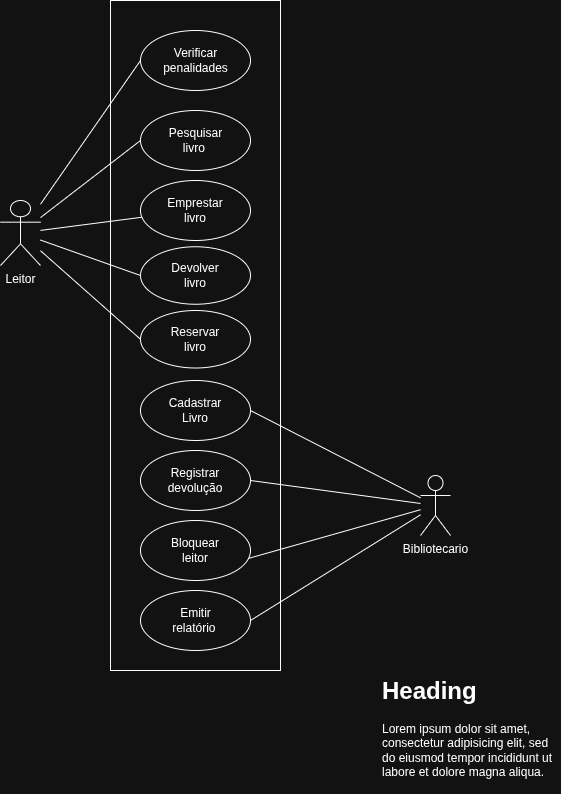

The diagram above was exported from draw.io. Its source (the exported page's mxGraphModel, read from the mxfile embedded in the PNG):
<mxGraphModel dx="693" dy="845" grid="1" gridSize="10" guides="1" tooltips="1" connect="1" arrows="1" fold="1" page="1" pageScale="1" pageWidth="827" pageHeight="1169" math="0" shadow="0">
  <root>
    <mxCell id="0" />
    <mxCell id="1" parent="0" />
    <mxCell id="X5L75PXRAbNEYv8ZGdZ3-27" parent="1" style="html=1;whiteSpace=wrap;" value="" vertex="1">
      <mxGeometry height="670" width="170" x="250" y="50" as="geometry" />
    </mxCell>
    <mxCell id="X5L75PXRAbNEYv8ZGdZ3-51" parent="1" style="ellipse;whiteSpace=wrap;html=1;" value="" vertex="1">
      <mxGeometry height="60" width="110" x="280" y="160" as="geometry" />
    </mxCell>
    <mxCell id="X5L75PXRAbNEYv8ZGdZ3-25" parent="1" style="ellipse;whiteSpace=wrap;html=1;" value="" vertex="1">
      <mxGeometry height="60" width="110" x="280" y="230" as="geometry" />
    </mxCell>
    <mxCell id="X5L75PXRAbNEYv8ZGdZ3-40" edge="1" parent="1" source="X5L75PXRAbNEYv8ZGdZ3-2" style="edgeStyle=none;curved=1;rounded=0;orthogonalLoop=1;jettySize=auto;html=1;fontSize=12;startSize=8;endSize=8;entryX=0;entryY=0.5;entryDx=0;entryDy=0;endArrow=none;endFill=0;" target="X5L75PXRAbNEYv8ZGdZ3-5" value="">
      <mxGeometry relative="1" as="geometry" />
    </mxCell>
    <mxCell id="X5L75PXRAbNEYv8ZGdZ3-41" edge="1" parent="1" source="X5L75PXRAbNEYv8ZGdZ3-2" style="edgeStyle=none;curved=1;rounded=0;orthogonalLoop=1;jettySize=auto;html=1;fontSize=12;startSize=8;endSize=8;startArrow=none;startFill=0;endArrow=none;endFill=0;" target="X5L75PXRAbNEYv8ZGdZ3-25">
      <mxGeometry relative="1" as="geometry" />
    </mxCell>
    <mxCell id="X5L75PXRAbNEYv8ZGdZ3-44" edge="1" parent="1" source="X5L75PXRAbNEYv8ZGdZ3-2" style="edgeStyle=none;curved=1;rounded=0;orthogonalLoop=1;jettySize=auto;html=1;entryX=0;entryY=0.5;entryDx=0;entryDy=0;fontSize=12;startSize=8;endSize=8;endArrow=none;endFill=0;" target="X5L75PXRAbNEYv8ZGdZ3-20">
      <mxGeometry relative="1" as="geometry" />
    </mxCell>
    <mxCell id="X5L75PXRAbNEYv8ZGdZ3-58" edge="1" parent="1" source="X5L75PXRAbNEYv8ZGdZ3-2" style="edgeStyle=none;curved=1;rounded=0;orthogonalLoop=1;jettySize=auto;html=1;entryX=0;entryY=0.5;entryDx=0;entryDy=0;fontSize=12;startSize=8;endSize=8;endArrow=none;endFill=0;" target="X5L75PXRAbNEYv8ZGdZ3-51">
      <mxGeometry relative="1" as="geometry" />
    </mxCell>
    <mxCell id="X5L75PXRAbNEYv8ZGdZ3-67" edge="1" parent="1" source="X5L75PXRAbNEYv8ZGdZ3-2" style="edgeStyle=none;curved=1;rounded=0;orthogonalLoop=1;jettySize=auto;html=1;entryX=0;entryY=0.5;entryDx=0;entryDy=0;fontSize=12;startSize=8;endSize=8;endArrow=none;endFill=0;" target="X5L75PXRAbNEYv8ZGdZ3-65">
      <mxGeometry relative="1" as="geometry" />
    </mxCell>
    <mxCell id="X5L75PXRAbNEYv8ZGdZ3-2" parent="1" style="shape=umlActor;verticalLabelPosition=bottom;verticalAlign=top;html=1;outlineConnect=0;" value="Leitor" vertex="1">
      <mxGeometry height="65" width="40" x="140" y="250" as="geometry" />
    </mxCell>
    <mxCell id="X5L75PXRAbNEYv8ZGdZ3-5" parent="1" style="ellipse;whiteSpace=wrap;html=1;" value="" vertex="1">
      <mxGeometry height="57.5" width="110" x="280" y="296.25" as="geometry" />
    </mxCell>
    <mxCell id="X5L75PXRAbNEYv8ZGdZ3-8" edge="1" parent="1" style="edgeStyle=none;curved=1;rounded=0;orthogonalLoop=1;jettySize=auto;html=1;exitX=0.5;exitY=0;exitDx=0;exitDy=0;fontSize=12;startSize=8;endSize=8;">
      <mxGeometry relative="1" as="geometry">
        <mxPoint x="235" y="590" as="sourcePoint" />
        <mxPoint x="235" y="590" as="targetPoint" />
      </mxGeometry>
    </mxCell>
    <mxCell id="X5L75PXRAbNEYv8ZGdZ3-11" parent="1" style="text;html=1;whiteSpace=wrap;strokeColor=none;fillColor=none;align=center;verticalAlign=middle;rounded=0;" value="Emprestar livro" vertex="1">
      <mxGeometry height="30" width="60" x="305" y="245" as="geometry" />
    </mxCell>
    <mxCell id="X5L75PXRAbNEYv8ZGdZ3-20" parent="1" style="ellipse;whiteSpace=wrap;html=1;" value="" vertex="1">
      <mxGeometry height="57.5" width="110" x="280" y="360" as="geometry" />
    </mxCell>
    <mxCell id="X5L75PXRAbNEYv8ZGdZ3-21" parent="1" style="text;html=1;whiteSpace=wrap;strokeColor=none;fillColor=none;align=center;verticalAlign=middle;rounded=0;" value="Devolver livro" vertex="1">
      <mxGeometry height="30" width="60" x="305" y="310" as="geometry" />
    </mxCell>
    <mxCell id="X5L75PXRAbNEYv8ZGdZ3-24" parent="1" style="text;html=1;whiteSpace=wrap;strokeColor=none;fillColor=none;align=center;verticalAlign=middle;rounded=0;" value="Pesquisar livro&amp;nbsp;" vertex="1">
      <mxGeometry height="30" width="75" x="297.5" y="175" as="geometry" />
    </mxCell>
    <mxCell id="X5L75PXRAbNEYv8ZGdZ3-49" edge="1" parent="1" source="X5L75PXRAbNEYv8ZGdZ3-46" style="edgeStyle=none;curved=1;rounded=0;orthogonalLoop=1;jettySize=auto;html=1;entryX=1;entryY=0.5;entryDx=0;entryDy=0;fontSize=12;startSize=8;endSize=8;endArrow=none;endFill=0;" target="X5L75PXRAbNEYv8ZGdZ3-47">
      <mxGeometry relative="1" as="geometry" />
    </mxCell>
    <mxCell id="X5L75PXRAbNEYv8ZGdZ3-55" edge="1" parent="1" source="X5L75PXRAbNEYv8ZGdZ3-46" style="edgeStyle=none;curved=1;rounded=0;orthogonalLoop=1;jettySize=auto;html=1;entryX=1;entryY=0.5;entryDx=0;entryDy=0;fontSize=12;startSize=8;endSize=8;endArrow=none;endFill=0;" target="X5L75PXRAbNEYv8ZGdZ3-52">
      <mxGeometry relative="1" as="geometry" />
    </mxCell>
    <mxCell id="X5L75PXRAbNEYv8ZGdZ3-59" edge="1" parent="1" source="X5L75PXRAbNEYv8ZGdZ3-46" style="edgeStyle=none;curved=1;rounded=0;orthogonalLoop=1;jettySize=auto;html=1;entryX=1;entryY=0.5;entryDx=0;entryDy=0;fontSize=12;startSize=8;endSize=8;endArrow=none;endFill=0;" target="X5L75PXRAbNEYv8ZGdZ3-54">
      <mxGeometry relative="1" as="geometry" />
    </mxCell>
    <mxCell id="X5L75PXRAbNEYv8ZGdZ3-46" parent="1" style="shape=umlActor;verticalLabelPosition=bottom;verticalAlign=top;html=1;" value="Bibliotecario" vertex="1">
      <mxGeometry height="60" width="30" x="560" y="525" as="geometry" />
    </mxCell>
    <mxCell id="X5L75PXRAbNEYv8ZGdZ3-47" parent="1" style="ellipse;whiteSpace=wrap;html=1;" value="" vertex="1">
      <mxGeometry height="60" width="110" x="280" y="430" as="geometry" />
    </mxCell>
    <mxCell id="X5L75PXRAbNEYv8ZGdZ3-48" parent="1" style="text;html=1;whiteSpace=wrap;strokeColor=none;fillColor=none;align=center;verticalAlign=middle;rounded=0;" value="Cadastrar Livro" vertex="1">
      <mxGeometry height="30" width="60" x="305" y="445" as="geometry" />
    </mxCell>
    <mxCell id="X5L75PXRAbNEYv8ZGdZ3-52" parent="1" style="ellipse;whiteSpace=wrap;html=1;" value="" vertex="1">
      <mxGeometry height="60" width="110" x="280" y="500" as="geometry" />
    </mxCell>
    <mxCell id="X5L75PXRAbNEYv8ZGdZ3-53" parent="1" style="ellipse;whiteSpace=wrap;html=1;" value="" vertex="1">
      <mxGeometry height="60" width="110" x="280" y="570" as="geometry" />
    </mxCell>
    <mxCell id="X5L75PXRAbNEYv8ZGdZ3-54" parent="1" style="ellipse;whiteSpace=wrap;html=1;" value="" vertex="1">
      <mxGeometry height="60" width="110" x="280" y="640" as="geometry" />
    </mxCell>
    <mxCell id="X5L75PXRAbNEYv8ZGdZ3-56" edge="1" parent="1" source="X5L75PXRAbNEYv8ZGdZ3-46" style="edgeStyle=none;curved=1;rounded=0;orthogonalLoop=1;jettySize=auto;html=1;entryX=0.985;entryY=0.63;entryDx=0;entryDy=0;entryPerimeter=0;fontSize=12;startSize=8;endSize=8;endArrow=none;endFill=0;" target="X5L75PXRAbNEYv8ZGdZ3-53">
      <mxGeometry relative="1" as="geometry" />
    </mxCell>
    <mxCell id="X5L75PXRAbNEYv8ZGdZ3-61" parent="1" style="text;html=1;whiteSpace=wrap;strokeColor=none;fillColor=none;align=center;verticalAlign=middle;rounded=0;" value="Reservar livro" vertex="1">
      <mxGeometry height="30" width="60" x="305" y="373.75" as="geometry" />
    </mxCell>
    <mxCell id="X5L75PXRAbNEYv8ZGdZ3-62" parent="1" style="text;html=1;whiteSpace=wrap;strokeColor=none;fillColor=none;align=center;verticalAlign=middle;rounded=0;" value="Registrar devolução" vertex="1">
      <mxGeometry height="30" width="60" x="305" y="515" as="geometry" />
    </mxCell>
    <mxCell id="X5L75PXRAbNEYv8ZGdZ3-63" parent="1" style="text;html=1;whiteSpace=wrap;strokeColor=none;fillColor=none;align=center;verticalAlign=middle;rounded=0;" value="Bloquear leitor" vertex="1">
      <mxGeometry height="30" width="60" x="305" y="585" as="geometry" />
    </mxCell>
    <mxCell id="X5L75PXRAbNEYv8ZGdZ3-64" parent="1" style="text;html=1;whiteSpace=wrap;strokeColor=none;fillColor=none;align=center;verticalAlign=middle;rounded=0;" value="Emitir relatório&amp;nbsp;" vertex="1">
      <mxGeometry height="30" width="75" x="297.5" y="655" as="geometry" />
    </mxCell>
    <mxCell id="X5L75PXRAbNEYv8ZGdZ3-65" parent="1" style="ellipse;whiteSpace=wrap;html=1;" value="" vertex="1">
      <mxGeometry height="60" width="110" x="280" y="80" as="geometry" />
    </mxCell>
    <mxCell id="X5L75PXRAbNEYv8ZGdZ3-66" parent="1" style="text;html=1;whiteSpace=wrap;strokeColor=none;fillColor=none;align=center;verticalAlign=middle;rounded=0;" value="Verificar penalidades" vertex="1">
      <mxGeometry height="30" width="75" x="297.5" y="95" as="geometry" />
    </mxCell>
    <mxCell id="X5L75PXRAbNEYv8ZGdZ3-68" parent="1" style="text;html=1;whiteSpace=wrap;overflow=hidden;rounded=0;" value="&lt;h1 style=&quot;margin-top: 0px;&quot;&gt;Heading&lt;/h1&gt;&lt;p&gt;Lorem ipsum dolor sit amet, consectetur adipisicing elit, sed do eiusmod tempor incididunt ut labore et dolore magna aliqua.&lt;/p&gt;" vertex="1">
      <mxGeometry height="120" width="180" x="520" y="720" as="geometry" />
    </mxCell>
  </root>
</mxGraphModel>